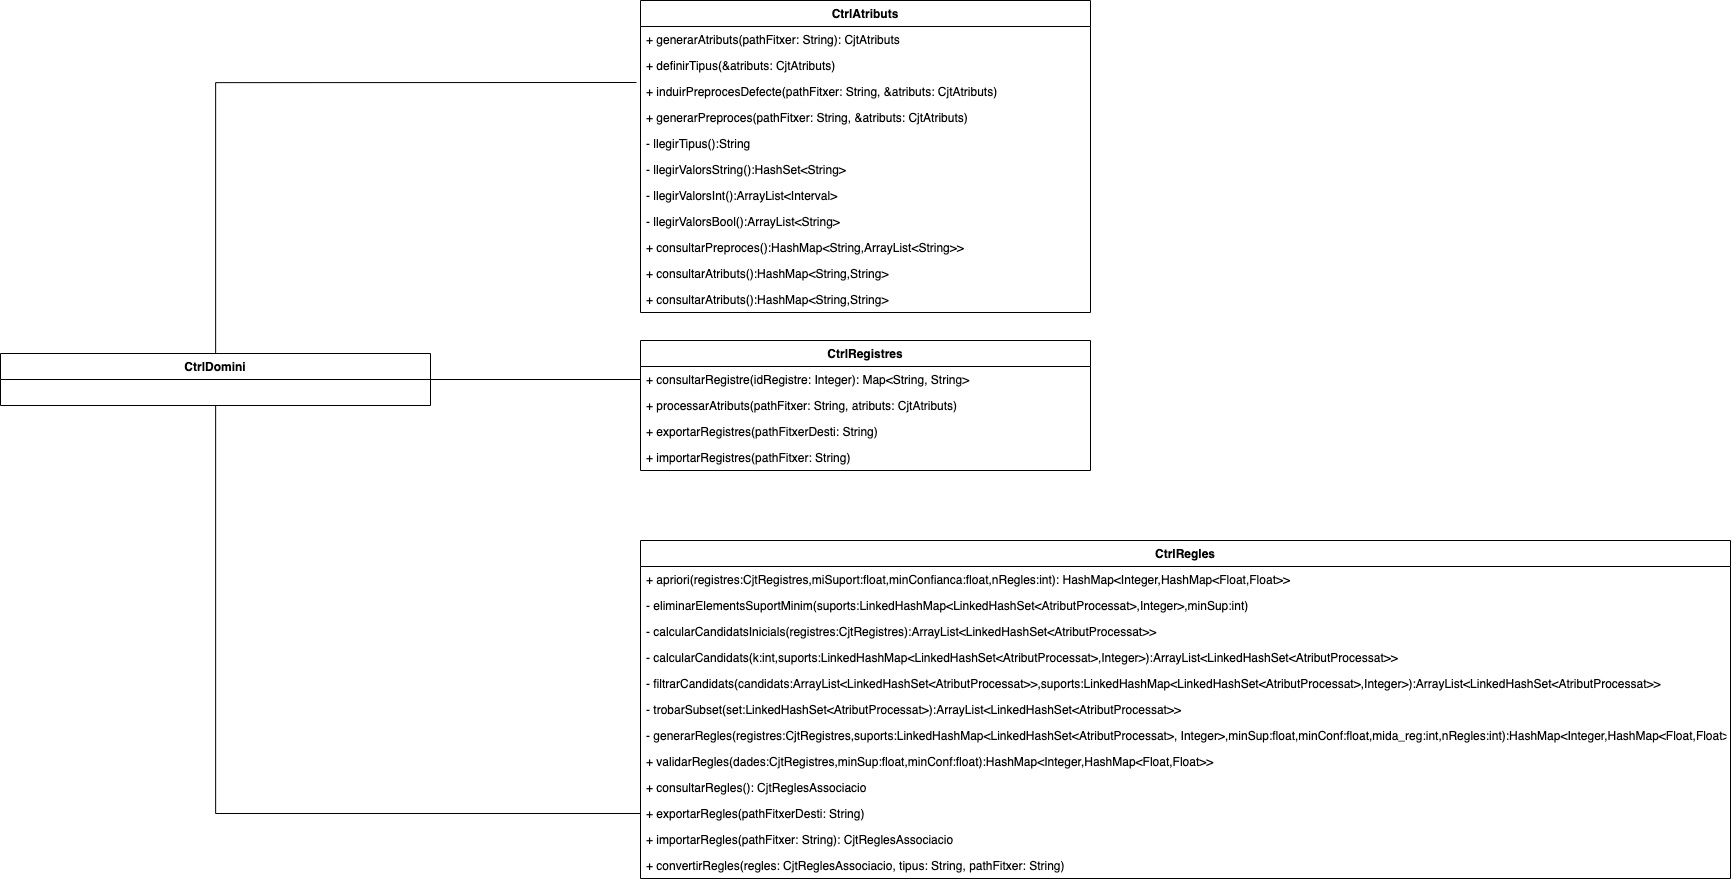

The diagram above was exported from draw.io. Its source (the exported page's mxGraphModel, read from the mxfile embedded in the PNG):
<mxGraphModel dx="1446" dy="3583" grid="1" gridSize="10" guides="1" tooltips="1" connect="1" arrows="1" fold="1" page="0" pageScale="1" pageWidth="827" pageHeight="1169" math="0" shadow="0">
  <root>
    <mxCell id="0" />
    <mxCell id="1" parent="0" />
    <mxCell id="2" value="CtrlAtributs" style="swimlane;fontStyle=1;childLayout=stackLayout;horizontal=1;startSize=26;fillColor=none;horizontalStack=0;resizeParent=1;resizeParentMax=0;resizeLast=0;collapsible=1;marginBottom=0;" vertex="1" parent="1">
      <mxGeometry x="2870" y="100" width="450" height="312" as="geometry" />
    </mxCell>
    <mxCell id="3" value="+ generarAtributs(pathFitxer: String): CjtAtributs" style="text;strokeColor=none;fillColor=none;align=left;verticalAlign=top;spacingLeft=4;spacingRight=4;overflow=hidden;rotatable=0;points=[[0,0.5],[1,0.5]];portConstraint=eastwest;" vertex="1" parent="2">
      <mxGeometry y="26" width="450" height="26" as="geometry" />
    </mxCell>
    <mxCell id="4" value="+ definirTipus(&amp;atributs: CjtAtributs)" style="text;strokeColor=none;fillColor=none;align=left;verticalAlign=top;spacingLeft=4;spacingRight=4;overflow=hidden;rotatable=0;points=[[0,0.5],[1,0.5]];portConstraint=eastwest;" vertex="1" parent="2">
      <mxGeometry y="52" width="450" height="26" as="geometry" />
    </mxCell>
    <mxCell id="5" value="+ induirPreprocesDefecte(pathFitxer: String, &amp;atributs: CjtAtributs)" style="text;strokeColor=none;fillColor=none;align=left;verticalAlign=top;spacingLeft=4;spacingRight=4;overflow=hidden;rotatable=0;points=[[0,0.5],[1,0.5]];portConstraint=eastwest;" vertex="1" parent="2">
      <mxGeometry y="78" width="450" height="26" as="geometry" />
    </mxCell>
    <mxCell id="6" value="+ generarPreproces(pathFitxer: String, &amp;atributs: CjtAtributs)" style="text;strokeColor=none;fillColor=none;align=left;verticalAlign=top;spacingLeft=4;spacingRight=4;overflow=hidden;rotatable=0;points=[[0,0.5],[1,0.5]];portConstraint=eastwest;" vertex="1" parent="2">
      <mxGeometry y="104" width="450" height="26" as="geometry" />
    </mxCell>
    <mxCell id="7" value="- llegirTipus():String" style="text;strokeColor=none;fillColor=none;align=left;verticalAlign=top;spacingLeft=4;spacingRight=4;overflow=hidden;rotatable=0;points=[[0,0.5],[1,0.5]];portConstraint=eastwest;" vertex="1" parent="2">
      <mxGeometry y="130" width="450" height="26" as="geometry" />
    </mxCell>
    <mxCell id="8" value="- llegirValorsString():HashSet&lt;String&gt;" style="text;strokeColor=none;fillColor=none;align=left;verticalAlign=top;spacingLeft=4;spacingRight=4;overflow=hidden;rotatable=0;points=[[0,0.5],[1,0.5]];portConstraint=eastwest;" vertex="1" parent="2">
      <mxGeometry y="156" width="450" height="26" as="geometry" />
    </mxCell>
    <mxCell id="9" value="- llegirValorsInt():ArrayList&lt;Interval&gt;" style="text;strokeColor=none;fillColor=none;align=left;verticalAlign=top;spacingLeft=4;spacingRight=4;overflow=hidden;rotatable=0;points=[[0,0.5],[1,0.5]];portConstraint=eastwest;" vertex="1" parent="2">
      <mxGeometry y="182" width="450" height="26" as="geometry" />
    </mxCell>
    <mxCell id="10" value="- llegirValorsBool():ArrayList&lt;String&gt;" style="text;strokeColor=none;fillColor=none;align=left;verticalAlign=top;spacingLeft=4;spacingRight=4;overflow=hidden;rotatable=0;points=[[0,0.5],[1,0.5]];portConstraint=eastwest;" vertex="1" parent="2">
      <mxGeometry y="208" width="450" height="26" as="geometry" />
    </mxCell>
    <mxCell id="11" value="+ consultarPreproces():HashMap&lt;String,ArrayList&lt;String&gt;&gt;" style="text;strokeColor=none;fillColor=none;align=left;verticalAlign=top;spacingLeft=4;spacingRight=4;overflow=hidden;rotatable=0;points=[[0,0.5],[1,0.5]];portConstraint=eastwest;" vertex="1" parent="2">
      <mxGeometry y="234" width="450" height="26" as="geometry" />
    </mxCell>
    <mxCell id="12" value="+ consultarAtributs():HashMap&lt;String,String&gt;" style="text;strokeColor=none;fillColor=none;align=left;verticalAlign=top;spacingLeft=4;spacingRight=4;overflow=hidden;rotatable=0;points=[[0,0.5],[1,0.5]];portConstraint=eastwest;" vertex="1" parent="2">
      <mxGeometry y="260" width="450" height="26" as="geometry" />
    </mxCell>
    <mxCell id="13" value="+ consultarAtributs():HashMap&lt;String,String&gt;" style="text;strokeColor=none;fillColor=none;align=left;verticalAlign=top;spacingLeft=4;spacingRight=4;overflow=hidden;rotatable=0;points=[[0,0.5],[1,0.5]];portConstraint=eastwest;" vertex="1" parent="2">
      <mxGeometry y="286" width="450" height="26" as="geometry" />
    </mxCell>
    <mxCell id="14" value="CtrlRegistres" style="swimlane;fontStyle=1;childLayout=stackLayout;horizontal=1;startSize=26;fillColor=none;horizontalStack=0;resizeParent=1;resizeParentMax=0;resizeLast=0;collapsible=1;marginBottom=0;" vertex="1" parent="1">
      <mxGeometry x="2870" y="440" width="450" height="130" as="geometry" />
    </mxCell>
    <mxCell id="15" value="+ consultarRegistre(idRegistre: Integer): Map&lt;String, String&gt;" style="text;strokeColor=none;fillColor=none;align=left;verticalAlign=top;spacingLeft=4;spacingRight=4;overflow=hidden;rotatable=0;points=[[0,0.5],[1,0.5]];portConstraint=eastwest;" vertex="1" parent="14">
      <mxGeometry y="26" width="450" height="26" as="geometry" />
    </mxCell>
    <mxCell id="16" value="+ processarAtributs(pathFitxer: String, atributs: CjtAtributs)" style="text;strokeColor=none;fillColor=none;align=left;verticalAlign=top;spacingLeft=4;spacingRight=4;overflow=hidden;rotatable=0;points=[[0,0.5],[1,0.5]];portConstraint=eastwest;" vertex="1" parent="14">
      <mxGeometry y="52" width="450" height="26" as="geometry" />
    </mxCell>
    <mxCell id="17" value="+ exportarRegistres(pathFitxerDesti: String)" style="text;strokeColor=none;fillColor=none;align=left;verticalAlign=top;spacingLeft=4;spacingRight=4;overflow=hidden;rotatable=0;points=[[0,0.5],[1,0.5]];portConstraint=eastwest;" vertex="1" parent="14">
      <mxGeometry y="78" width="450" height="26" as="geometry" />
    </mxCell>
    <mxCell id="18" value="+ importarRegistres(pathFitxer: String)" style="text;strokeColor=none;fillColor=none;align=left;verticalAlign=top;spacingLeft=4;spacingRight=4;overflow=hidden;rotatable=0;points=[[0,0.5],[1,0.5]];portConstraint=eastwest;" vertex="1" parent="14">
      <mxGeometry y="104" width="450" height="26" as="geometry" />
    </mxCell>
    <mxCell id="19" value="CtrlRegles" style="swimlane;fontStyle=1;childLayout=stackLayout;horizontal=1;startSize=26;fillColor=none;horizontalStack=0;resizeParent=1;resizeParentMax=0;resizeLast=0;collapsible=1;marginBottom=0;" vertex="1" parent="1">
      <mxGeometry x="2870" y="640" width="1090" height="338" as="geometry" />
    </mxCell>
    <mxCell id="20" value="+ apriori(registres:CjtRegistres,miSuport:float,minConfianca:float,nRegles:int): HashMap&lt;Integer,HashMap&lt;Float,Float&gt;&gt;" style="text;strokeColor=none;fillColor=none;align=left;verticalAlign=top;spacingLeft=4;spacingRight=4;overflow=hidden;rotatable=0;points=[[0,0.5],[1,0.5]];portConstraint=eastwest;" vertex="1" parent="19">
      <mxGeometry y="26" width="1090" height="26" as="geometry" />
    </mxCell>
    <mxCell id="21" value="- eliminarElementsSuportMinim(suports:LinkedHashMap&lt;LinkedHashSet&lt;AtributProcessat&gt;,Integer&gt;,minSup:int)" style="text;strokeColor=none;fillColor=none;align=left;verticalAlign=top;spacingLeft=4;spacingRight=4;overflow=hidden;rotatable=0;points=[[0,0.5],[1,0.5]];portConstraint=eastwest;" vertex="1" parent="19">
      <mxGeometry y="52" width="1090" height="26" as="geometry" />
    </mxCell>
    <mxCell id="22" value="- calcularCandidatsInicials(registres:CjtRegistres):ArrayList&lt;LinkedHashSet&lt;AtributProcessat&gt;&gt;" style="text;strokeColor=none;fillColor=none;align=left;verticalAlign=top;spacingLeft=4;spacingRight=4;overflow=hidden;rotatable=0;points=[[0,0.5],[1,0.5]];portConstraint=eastwest;" vertex="1" parent="19">
      <mxGeometry y="78" width="1090" height="26" as="geometry" />
    </mxCell>
    <mxCell id="23" value="- calcularCandidats(k:int,suports:LinkedHashMap&lt;LinkedHashSet&lt;AtributProcessat&gt;,Integer&gt;):ArrayList&lt;LinkedHashSet&lt;AtributProcessat&gt;&gt;" style="text;strokeColor=none;fillColor=none;align=left;verticalAlign=top;spacingLeft=4;spacingRight=4;overflow=hidden;rotatable=0;points=[[0,0.5],[1,0.5]];portConstraint=eastwest;" vertex="1" parent="19">
      <mxGeometry y="104" width="1090" height="26" as="geometry" />
    </mxCell>
    <mxCell id="24" value="- filtrarCandidats(candidats:ArrayList&lt;LinkedHashSet&lt;AtributProcessat&gt;&gt;,suports:LinkedHashMap&lt;LinkedHashSet&lt;AtributProcessat&gt;,Integer&gt;):ArrayList&lt;LinkedHashSet&lt;AtributProcessat&gt;&gt;" style="text;strokeColor=none;fillColor=none;align=left;verticalAlign=top;spacingLeft=4;spacingRight=4;overflow=hidden;rotatable=0;points=[[0,0.5],[1,0.5]];portConstraint=eastwest;" vertex="1" parent="19">
      <mxGeometry y="130" width="1090" height="26" as="geometry" />
    </mxCell>
    <mxCell id="25" value="- trobarSubset(set:LinkedHashSet&lt;AtributProcessat&gt;):ArrayList&lt;LinkedHashSet&lt;AtributProcessat&gt;&gt;" style="text;strokeColor=none;fillColor=none;align=left;verticalAlign=top;spacingLeft=4;spacingRight=4;overflow=hidden;rotatable=0;points=[[0,0.5],[1,0.5]];portConstraint=eastwest;" vertex="1" parent="19">
      <mxGeometry y="156" width="1090" height="26" as="geometry" />
    </mxCell>
    <mxCell id="26" value="- generarRegles(registres:CjtRegistres,suports:LinkedHashMap&lt;LinkedHashSet&lt;AtributProcessat&gt;, Integer&gt;,minSup:float,minConf:float,mida_reg:int,nRegles:int):HashMap&lt;Integer,HashMap&lt;Float,Float&gt;&gt;" style="text;strokeColor=none;fillColor=none;align=left;verticalAlign=top;spacingLeft=4;spacingRight=4;overflow=hidden;rotatable=0;points=[[0,0.5],[1,0.5]];portConstraint=eastwest;" vertex="1" parent="19">
      <mxGeometry y="182" width="1090" height="26" as="geometry" />
    </mxCell>
    <mxCell id="27" value="+ validarRegles(dades:CjtRegistres,minSup:float,minConf:float):HashMap&lt;Integer,HashMap&lt;Float,Float&gt;&gt;" style="text;strokeColor=none;fillColor=none;align=left;verticalAlign=top;spacingLeft=4;spacingRight=4;overflow=hidden;rotatable=0;points=[[0,0.5],[1,0.5]];portConstraint=eastwest;" vertex="1" parent="19">
      <mxGeometry y="208" width="1090" height="26" as="geometry" />
    </mxCell>
    <mxCell id="28" value="+ consultarRegles(): CjtReglesAssociacio" style="text;strokeColor=none;fillColor=none;align=left;verticalAlign=top;spacingLeft=4;spacingRight=4;overflow=hidden;rotatable=0;points=[[0,0.5],[1,0.5]];portConstraint=eastwest;" vertex="1" parent="19">
      <mxGeometry y="234" width="1090" height="26" as="geometry" />
    </mxCell>
    <mxCell id="29" value="+ exportarRegles(pathFitxerDesti: String)" style="text;strokeColor=none;fillColor=none;align=left;verticalAlign=top;spacingLeft=4;spacingRight=4;overflow=hidden;rotatable=0;points=[[0,0.5],[1,0.5]];portConstraint=eastwest;" vertex="1" parent="19">
      <mxGeometry y="260" width="1090" height="26" as="geometry" />
    </mxCell>
    <mxCell id="30" value="+ importarRegles(pathFitxer: String): CjtReglesAssociacio" style="text;strokeColor=none;fillColor=none;align=left;verticalAlign=top;spacingLeft=4;spacingRight=4;overflow=hidden;rotatable=0;points=[[0,0.5],[1,0.5]];portConstraint=eastwest;" vertex="1" parent="19">
      <mxGeometry y="286" width="1090" height="26" as="geometry" />
    </mxCell>
    <mxCell id="31" value="+ convertirRegles(regles: CjtReglesAssociacio, tipus: String, pathFitxer: String)" style="text;strokeColor=none;fillColor=none;align=left;verticalAlign=top;spacingLeft=4;spacingRight=4;overflow=hidden;rotatable=0;points=[[0,0.5],[1,0.5]];portConstraint=eastwest;" vertex="1" parent="19">
      <mxGeometry y="312" width="1090" height="26" as="geometry" />
    </mxCell>
    <mxCell id="32" style="edgeStyle=orthogonalEdgeStyle;rounded=0;orthogonalLoop=1;jettySize=auto;html=1;entryX=-0.009;entryY=0.154;entryDx=0;entryDy=0;entryPerimeter=0;endArrow=none;endFill=0;" edge="1" source="35" target="5" parent="1">
      <mxGeometry relative="1" as="geometry" />
    </mxCell>
    <mxCell id="33" style="edgeStyle=orthogonalEdgeStyle;rounded=0;orthogonalLoop=1;jettySize=auto;html=1;entryX=0;entryY=0.5;entryDx=0;entryDy=0;endArrow=none;endFill=0;" edge="1" source="35" parent="1">
      <mxGeometry relative="1" as="geometry">
        <mxPoint x="2870" y="478.99999999999955" as="targetPoint" />
      </mxGeometry>
    </mxCell>
    <mxCell id="34" style="edgeStyle=orthogonalEdgeStyle;rounded=0;orthogonalLoop=1;jettySize=auto;html=1;entryX=0;entryY=0.5;entryDx=0;entryDy=0;endArrow=none;endFill=0;" edge="1" source="35" target="29" parent="1">
      <mxGeometry relative="1" as="geometry" />
    </mxCell>
    <mxCell id="35" value="CtrlDomini" style="swimlane;fontStyle=1;childLayout=stackLayout;horizontal=1;startSize=26;fillColor=none;horizontalStack=0;resizeParent=1;resizeParentMax=0;resizeLast=0;collapsible=1;marginBottom=0;" vertex="1" parent="1">
      <mxGeometry x="2230" y="453" width="430" height="52" as="geometry" />
    </mxCell>
  </root>
</mxGraphModel>